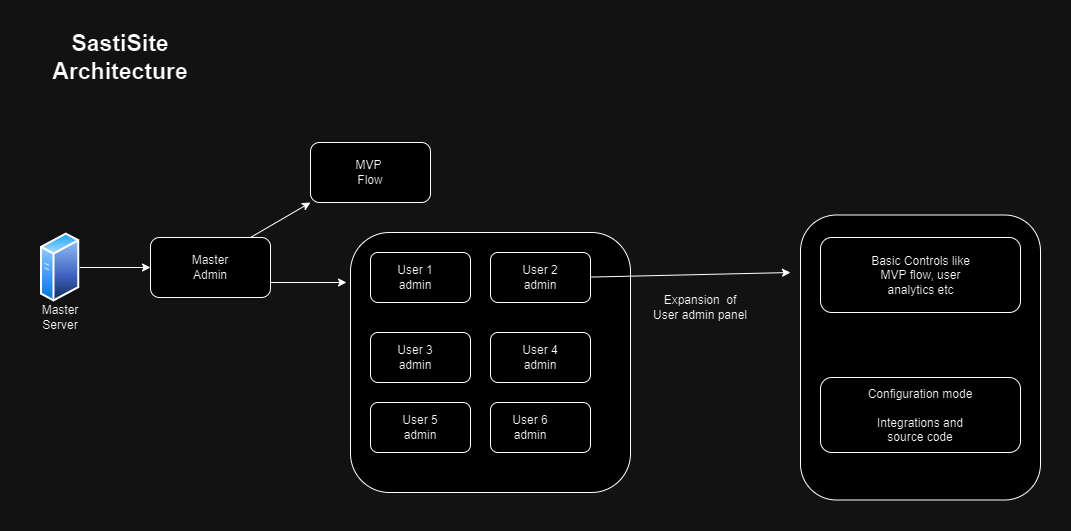

The diagram above was exported from draw.io. Its source (the exported page's mxGraphModel, read from the mxfile embedded in the PNG):
<mxGraphModel dx="928" dy="1603" grid="1" gridSize="10" guides="1" tooltips="1" connect="1" arrows="1" fold="1" page="1" pageScale="1" pageWidth="850" pageHeight="1100" math="0" shadow="0">
  <root>
    <mxCell id="0" />
    <mxCell id="1" parent="0" />
    <mxCell id="Jw8YlOQLnQAUC7rf_tvu-1" value="" style="image;aspect=fixed;perimeter=ellipsePerimeter;html=1;align=center;shadow=0;dashed=0;spacingTop=3;image=img/lib/active_directory/generic_server.svg;" vertex="1" parent="1">
      <mxGeometry x="50" y="200" width="39.2" height="70" as="geometry" />
    </mxCell>
    <mxCell id="Jw8YlOQLnQAUC7rf_tvu-2" value="Master Server" style="text;html=1;align=center;verticalAlign=middle;whiteSpace=wrap;rounded=0;" vertex="1" parent="1">
      <mxGeometry x="39.60000000000002" y="270" width="60" height="30" as="geometry" />
    </mxCell>
    <mxCell id="Jw8YlOQLnQAUC7rf_tvu-3" value="" style="rounded=1;whiteSpace=wrap;html=1;" vertex="1" parent="1">
      <mxGeometry x="160" y="205" width="120" height="60" as="geometry" />
    </mxCell>
    <mxCell id="Jw8YlOQLnQAUC7rf_tvu-4" value="Master Admin" style="text;html=1;align=center;verticalAlign=middle;whiteSpace=wrap;rounded=0;" vertex="1" parent="1">
      <mxGeometry x="190" y="220" width="60" height="30" as="geometry" />
    </mxCell>
    <mxCell id="Jw8YlOQLnQAUC7rf_tvu-5" value="" style="rounded=1;whiteSpace=wrap;html=1;" vertex="1" parent="1">
      <mxGeometry x="320" y="110" width="120" height="60" as="geometry" />
    </mxCell>
    <mxCell id="Jw8YlOQLnQAUC7rf_tvu-6" value="" style="endArrow=classic;html=1;rounded=0;entryX=0;entryY=1;entryDx=0;entryDy=0;" edge="1" parent="1" target="Jw8YlOQLnQAUC7rf_tvu-5">
      <mxGeometry width="50" height="50" relative="1" as="geometry">
        <mxPoint x="260" y="205" as="sourcePoint" />
        <mxPoint x="310" y="155" as="targetPoint" />
      </mxGeometry>
    </mxCell>
    <mxCell id="Jw8YlOQLnQAUC7rf_tvu-7" value="MVP&amp;nbsp;&lt;br&gt;Flow" style="text;html=1;align=center;verticalAlign=middle;whiteSpace=wrap;rounded=0;" vertex="1" parent="1">
      <mxGeometry x="350" y="125" width="60" height="30" as="geometry" />
    </mxCell>
    <mxCell id="Jw8YlOQLnQAUC7rf_tvu-8" value="" style="rounded=1;whiteSpace=wrap;html=1;" vertex="1" parent="1">
      <mxGeometry x="360" y="200" width="280" height="260" as="geometry" />
    </mxCell>
    <mxCell id="Jw8YlOQLnQAUC7rf_tvu-9" value="" style="rounded=1;whiteSpace=wrap;html=1;" vertex="1" parent="1">
      <mxGeometry x="380" y="220" width="100" height="50" as="geometry" />
    </mxCell>
    <mxCell id="Jw8YlOQLnQAUC7rf_tvu-11" value="" style="rounded=1;whiteSpace=wrap;html=1;" vertex="1" parent="1">
      <mxGeometry x="500" y="220" width="100" height="50" as="geometry" />
    </mxCell>
    <mxCell id="Jw8YlOQLnQAUC7rf_tvu-12" value="" style="rounded=1;whiteSpace=wrap;html=1;" vertex="1" parent="1">
      <mxGeometry x="380" y="300" width="100" height="50" as="geometry" />
    </mxCell>
    <mxCell id="Jw8YlOQLnQAUC7rf_tvu-13" value="" style="rounded=1;whiteSpace=wrap;html=1;" vertex="1" parent="1">
      <mxGeometry x="500" y="300" width="100" height="50" as="geometry" />
    </mxCell>
    <mxCell id="Jw8YlOQLnQAUC7rf_tvu-14" value="" style="rounded=1;whiteSpace=wrap;html=1;" vertex="1" parent="1">
      <mxGeometry x="380" y="370" width="100" height="50" as="geometry" />
    </mxCell>
    <mxCell id="Jw8YlOQLnQAUC7rf_tvu-15" value="" style="rounded=1;whiteSpace=wrap;html=1;" vertex="1" parent="1">
      <mxGeometry x="500" y="370" width="100" height="50" as="geometry" />
    </mxCell>
    <mxCell id="Jw8YlOQLnQAUC7rf_tvu-16" value="User 1&lt;br&gt;admin" style="text;html=1;align=center;verticalAlign=middle;whiteSpace=wrap;rounded=0;" vertex="1" parent="1">
      <mxGeometry x="395" y="230" width="60" height="30" as="geometry" />
    </mxCell>
    <mxCell id="Jw8YlOQLnQAUC7rf_tvu-17" value="User 2&lt;br&gt;admin" style="text;html=1;align=center;verticalAlign=middle;whiteSpace=wrap;rounded=0;" vertex="1" parent="1">
      <mxGeometry x="520" y="230" width="60" height="30" as="geometry" />
    </mxCell>
    <mxCell id="Jw8YlOQLnQAUC7rf_tvu-18" value="User 3&lt;br&gt;admin" style="text;html=1;align=center;verticalAlign=middle;whiteSpace=wrap;rounded=0;" vertex="1" parent="1">
      <mxGeometry x="395" y="310" width="60" height="30" as="geometry" />
    </mxCell>
    <mxCell id="Jw8YlOQLnQAUC7rf_tvu-19" value="User 4&lt;br&gt;admin" style="text;html=1;align=center;verticalAlign=middle;whiteSpace=wrap;rounded=0;" vertex="1" parent="1">
      <mxGeometry x="520" y="310" width="60" height="30" as="geometry" />
    </mxCell>
    <mxCell id="Jw8YlOQLnQAUC7rf_tvu-20" value="User 5&lt;br&gt;admin" style="text;html=1;align=center;verticalAlign=middle;whiteSpace=wrap;rounded=0;" vertex="1" parent="1">
      <mxGeometry x="400" y="380" width="60" height="30" as="geometry" />
    </mxCell>
    <mxCell id="Jw8YlOQLnQAUC7rf_tvu-21" value="User 6&lt;br&gt;admin" style="text;html=1;align=center;verticalAlign=middle;whiteSpace=wrap;rounded=0;" vertex="1" parent="1">
      <mxGeometry x="510" y="380" width="60" height="30" as="geometry" />
    </mxCell>
    <mxCell id="Jw8YlOQLnQAUC7rf_tvu-22" value="" style="endArrow=classic;html=1;rounded=0;exitX=1;exitY=0.75;exitDx=0;exitDy=0;" edge="1" parent="1" source="Jw8YlOQLnQAUC7rf_tvu-3">
      <mxGeometry width="50" height="50" relative="1" as="geometry">
        <mxPoint x="290" y="250" as="sourcePoint" />
        <mxPoint x="356" y="250" as="targetPoint" />
      </mxGeometry>
    </mxCell>
    <mxCell id="Jw8YlOQLnQAUC7rf_tvu-23" value="" style="endArrow=classic;html=1;rounded=0;exitX=1;exitY=0.5;exitDx=0;exitDy=0;entryX=0;entryY=0.5;entryDx=0;entryDy=0;" edge="1" parent="1" source="Jw8YlOQLnQAUC7rf_tvu-1" target="Jw8YlOQLnQAUC7rf_tvu-3">
      <mxGeometry width="50" height="50" relative="1" as="geometry">
        <mxPoint x="120" y="280" as="sourcePoint" />
        <mxPoint x="170" y="230" as="targetPoint" />
      </mxGeometry>
    </mxCell>
    <mxCell id="Jw8YlOQLnQAUC7rf_tvu-24" value="" style="endArrow=classic;html=1;rounded=0;exitX=1;exitY=0.75;exitDx=0;exitDy=0;" edge="1" parent="1">
      <mxGeometry width="50" height="50" relative="1" as="geometry">
        <mxPoint x="600" y="244.58" as="sourcePoint" />
        <mxPoint x="800" y="240" as="targetPoint" />
      </mxGeometry>
    </mxCell>
    <mxCell id="Jw8YlOQLnQAUC7rf_tvu-25" value="Expansion&amp;nbsp; of User admin panel" style="text;html=1;align=center;verticalAlign=middle;whiteSpace=wrap;rounded=0;" vertex="1" parent="1">
      <mxGeometry x="660" y="260" width="100" height="30" as="geometry" />
    </mxCell>
    <mxCell id="Jw8YlOQLnQAUC7rf_tvu-26" value="" style="rounded=1;whiteSpace=wrap;html=1;" vertex="1" parent="1">
      <mxGeometry x="810" y="182.5" width="240" height="285" as="geometry" />
    </mxCell>
    <mxCell id="Jw8YlOQLnQAUC7rf_tvu-27" value="" style="rounded=1;whiteSpace=wrap;html=1;" vertex="1" parent="1">
      <mxGeometry x="830" y="205" width="200" height="75" as="geometry" />
    </mxCell>
    <mxCell id="Jw8YlOQLnQAUC7rf_tvu-28" value="Basic Controls like MVP flow, user analytics etc" style="text;html=1;align=center;verticalAlign=middle;whiteSpace=wrap;rounded=0;" vertex="1" parent="1">
      <mxGeometry x="867.5" y="227.5" width="125" height="30" as="geometry" />
    </mxCell>
    <mxCell id="Jw8YlOQLnQAUC7rf_tvu-29" value="" style="rounded=1;whiteSpace=wrap;html=1;" vertex="1" parent="1">
      <mxGeometry x="830" y="345" width="200" height="75" as="geometry" />
    </mxCell>
    <mxCell id="Jw8YlOQLnQAUC7rf_tvu-30" value="Configuration mode&lt;br&gt;&lt;br&gt;Integrations and source code" style="text;html=1;align=center;verticalAlign=middle;whiteSpace=wrap;rounded=0;" vertex="1" parent="1">
      <mxGeometry x="875" y="367.5" width="110" height="30" as="geometry" />
    </mxCell>
    <mxCell id="Jw8YlOQLnQAUC7rf_tvu-33" value="&lt;font style=&quot;font-size: 23px;&quot;&gt;&lt;b&gt;SastiSite Architecture&lt;/b&gt;&lt;/font&gt;" style="text;html=1;align=center;verticalAlign=middle;whiteSpace=wrap;rounded=0;" vertex="1" parent="1">
      <mxGeometry x="70" y="10" width="120" height="30" as="geometry" />
    </mxCell>
  </root>
</mxGraphModel>